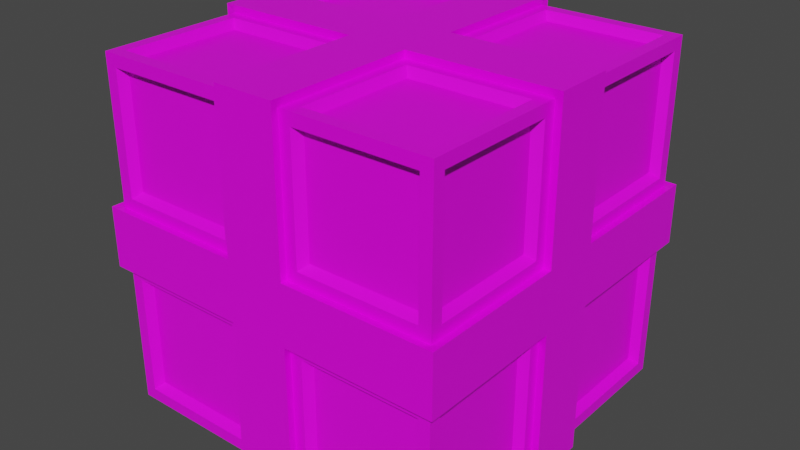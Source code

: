 # Source: gravity_cube.blend  (saved by Blender 2.82.7; exported with 4.5.12 LTS)
import bpy
from mathutils import Matrix  # noqa: F401  (used for matrix-valued properties, if any)

bpy.ops.wm.read_factory_settings(use_empty=True)
scene = bpy.context.scene
scene.name = 'Scene'

# ---- collections
col_collection = bpy.data.collections.new('Collection'); scene.collection.children.link(col_collection)

# ---- images (referenced by path relative to the original .blend; pixels are not part of the script)
import os
ASSET_DIR = os.environ.get("B2B_ASSET_DIR", "")  # directory of the original .blend (textures are referenced by path, not embedded)
HERE = os.path.dirname(os.path.abspath(__file__))  # packed textures are extracted next to this script under _unpacked/

def load_image(name, relpath, width, height, colorspace="sRGB"):
    """Load a texture the original file referenced (path relative to the .blend, or extracted next to this script)."""
    p = next((c for c in (os.path.join(HERE, relpath), os.path.join(ASSET_DIR, relpath)) if relpath and os.path.exists(c)), "")
    if p:
        img = bpy.data.images.load(p, check_existing=True)
        img.name = name
    else:  # same state as the original file: an image datablock whose file is absent (Cycles renders it pink)
        img = bpy.data.images.new(name, width, height)
        img.source = "FILE"
        img.filepath = "//" + (relpath or name)
    img.colorspace_settings.name = colorspace
    return img
img_palette_png = load_image('Palette.png', 'Palette.png', 1024, 1024, 'sRGB')

# ---- materials (node trees are filled in below, after node groups)
mat_material = bpy.data.materials.new('Material')
mat_material.alpha_threshold = 0.0
mat_material.use_transparent_shadow = False
mat_material.line_color = (0.0, 0.0, 0.0, 1.0)

# ---- material node trees
mat_material.use_nodes = True; mat_material.node_tree.nodes.clear()
_N = mat_material.node_tree.nodes; _L = mat_material.node_tree.links
n0 = _N.new('ShaderNodeOutputMaterial'); n0.name = 'Material Output'; n0.location = (300, 300)
n1 = _N.new('ShaderNodeBsdfPrincipled'); n1.name = 'Principled BSDF'; n1.location = (10, 300)
n1.distribution = 'GGX'
n1.subsurface_method = 'BURLEY'
n1.inputs[2].default_value = 0.4
n1.inputs[3].default_value = 1.45
n1.inputs[27].default_value = (0.0, 0.0, 0.0, 1.0)
n1.inputs[28].default_value = 1.0
n2 = _N.new('ShaderNodeTexImage'); n2.name = 'Image Texture'; n2.location = (-280, 280)
n2.image = img_palette_png
_L.new(n1.outputs[0], n0.inputs[0])
_L.new(n2.outputs[0], n1.inputs[0])
n0.is_active_output = True

# ---- world
world_world = bpy.data.worlds.new('World'); scene.world = world_world
world_world.use_nodes = True; world_world.node_tree.nodes.clear()
_N = world_world.node_tree.nodes; _L = world_world.node_tree.links
n0 = _N.new('ShaderNodeOutputWorld'); n0.name = 'World Output'; n0.location = (300, 300)
n1 = _N.new('ShaderNodeBackground'); n1.name = 'Background'; n1.location = (10, 300)
n1.inputs[0].default_value = (0.05088, 0.05088, 0.05088, 1.0)
_L.new(n1.outputs[0], n0.inputs[0])
n0.is_active_output = True
world_world.color = (0.05088, 0.05088, 0.05088)
world_world.use_sun_shadow = False
world_world.sun_shadow_jitter_overblur = 0.0

# ---- meshes
me_cube = bpy.data.meshes.new('Cube')
me_cube.from_pydata([(1.0, 1.0, 1.0), (1.0, 1.0, -1.0), (1.0, -1.0, 1.0), (1.0, -1.0, -1.0), (-1.0, 1.0, 1.0), (-1.0, 1.0, -1.0), (-1.0, -1.0, 1.0), (-1.0, -1.0, -1.0), (-1.0, 0.1667, -1.0), (-1.0, -0.1667, -1.0), (1.0, 0.1667, 1.0), (1.0, -0.1667, 1.0), (-1.0, -0.1667, 1.0), (-1.0, 0.1667, 1.0), (1.0, -0.1667, -1.0), (1.0, 0.1667, -1.0), (0.1667, 1.0, -1.0), (-0.1667, 1.0, -1.0), (0.1667, -1.0, 1.0), (-0.1667, -1.0, 1.0), (-0.1667, -1.0, -1.0), (0.1667, -1.0, -1.0), (-0.1667, 1.0, 1.0), (0.1667, 1.0, 1.0), (0.1667, 0.1667, -1.0), (-0.1667, 0.1667, -1.0), (0.1667, -0.1667, -1.0), (-0.1667, -0.1667, -1.0), (-0.1667, 0.1667, 1.0), (0.1667, 0.1667, 1.0), (-0.1667, -0.1667, 1.0), (0.1667, -0.1667, 1.0), (1.0, 1.0, 0.1667), (1.0, 1.0, -0.1667), (-1.0, -1.0, -0.1667), (-1.0, -1.0, 0.1667), (1.0, -1.0, 0.1667), (1.0, -1.0, -0.1667), (-1.0, 1.0, 0.1667), (-1.0, 1.0, -0.1667), (1.0, 0.1667, 0.1667), (1.0, 0.1667, -0.1667), (1.0, -0.1667, 0.1667), (1.0, -0.1667, -0.1667), (-1.0, -0.1667, 0.1667), (-1.0, -0.1667, -0.1667), (-1.0, 0.1667, 0.1667), (-1.0, 0.1667, -0.1667), (-0.1667, 1.0, 0.1667), (-0.1667, 1.0, -0.1667), (0.1667, 1.0, 0.1667), (0.1667, 1.0, -0.1667), (0.1667, -1.0, 0.1667), (0.1667, -1.0, -0.1667), (-0.1667, -1.0, 0.1667), (-0.1667, -1.0, -0.1667), (-1.045, 0.1742, -1.045), (-1.045, -0.1742, -1.045), (1.045, 0.1742, 1.045), (1.045, -0.1742, 1.045), (-1.045, -0.1742, 1.045), (-1.045, 0.1742, 1.045), (1.045, -0.1742, -1.045), (1.045, 0.1742, -1.045), (1.045, 0.1742, -0.1742), (1.045, -0.1742, -0.1742), (-0.1742, 0.1742, -1.045), (-0.1742, -0.1742, -1.045), (-1.045, -0.1742, -0.1742), (-1.045, 0.1742, -0.1742), (0.1742, 0.1742, 1.045), (0.1742, -0.1742, 1.045), (0.1742, 1.045, -1.045), (-0.1742, 1.045, -1.045), (0.1742, -1.045, 1.045), (-0.1742, -1.045, 1.045), (-0.1742, -1.045, -1.045), (0.1742, -1.045, -1.045), (-0.1742, 1.045, 1.045), (0.1742, 1.045, 1.045), (0.1742, 0.1742, -1.045), (0.1742, -0.1742, -1.045), (-0.1742, 0.1742, 1.045), (-0.1742, -0.1742, 1.045), (-0.1742, 1.045, -0.1742), (0.1742, 1.045, -0.1742), (0.1742, -1.045, -0.1742), (-0.1742, -1.045, -0.1742), (1.045, 1.045, 0.1742), (1.045, 1.045, -0.1742), (-1.045, -1.045, -0.1742), (-1.045, -1.045, 0.1742), (1.045, -1.045, 0.1742), (1.045, -1.045, -0.1742), (-1.045, 1.045, 0.1742), (-1.045, 1.045, -0.1742), (1.045, 0.1742, 0.1742), (1.045, -0.1742, 0.1742), (-1.045, -0.1742, 0.1742), (-1.045, 0.1742, 0.1742), (-0.1742, 1.045, 0.1742), (0.1742, 1.045, 0.1742), (0.1742, -1.045, 0.1742), (-0.1742, -1.045, 0.1742), (-0.235, -0.235, 1.0), (-0.9317, -0.235, 1.0), (-0.9317, -0.9317, 1.0), (-0.235, -0.9317, 1.0), (-0.235, -1.0, 0.235), (-0.235, -1.0, 0.9317), (-0.9317, -1.0, 0.9317), (-0.9317, -1.0, 0.235), (-1.0, 0.235, 0.235), (-1.0, 0.235, 0.9317), (-1.0, 0.9317, 0.9317), (-1.0, 0.9317, 0.235), (0.235, -0.235, -1.0), (0.9317, -0.235, -1.0), (0.9317, -0.9317, -1.0), (0.235, -0.9317, -1.0), (1.0, -0.235, 0.235), (1.0, -0.235, 0.9317), (1.0, -0.9317, 0.9317), (1.0, -0.9317, 0.235), (0.235, 1.0, 0.235), (0.235, 1.0, 0.9317), (0.9317, 1.0, 0.9317), (0.9317, 1.0, 0.235), (1.0, 0.9317, 0.235), (1.0, 0.9317, 0.9317), (1.0, 0.235, 0.9317), (1.0, 0.235, 0.235), (0.235, 0.9317, -1.0), (0.9317, 0.9317, -1.0), (0.9317, 0.235, -1.0), (0.235, 0.235, -1.0), (-1.0, -0.9317, 0.235), (-1.0, -0.9317, 0.9317), (-1.0, -0.235, 0.9317), (-1.0, -0.235, 0.235), (-0.235, 0.9317, 1.0), (-0.9317, 0.9317, 1.0), (-0.9317, 0.235, 1.0), (-0.235, 0.235, 1.0), (0.9317, 0.9317, 1.0), (0.235, 0.9317, 1.0), (0.235, 0.235, 1.0), (0.9317, 0.235, 1.0), (-0.9317, 0.9317, -1.0), (-0.235, 0.9317, -1.0), (-0.235, 0.235, -1.0), (-0.9317, 0.235, -1.0), (-0.9317, 1.0, 0.235), (-0.9317, 1.0, 0.9317), (-0.235, 1.0, 0.9317), (-0.235, 1.0, 0.235), (-0.9317, -0.235, -1.0), (-0.235, -0.235, -1.0), (-0.235, -0.9317, -1.0), (-0.9317, -0.9317, -1.0), (0.9317, -1.0, 0.235), (0.9317, -1.0, 0.9317), (0.235, -1.0, 0.9317), (0.235, -1.0, 0.235), (0.9317, -0.235, 1.0), (0.235, -0.235, 1.0), (0.235, -0.9317, 1.0), (0.9317, -0.9317, 1.0), (0.9317, -1.0, -0.9317), (0.9317, -1.0, -0.235), (0.235, -1.0, -0.235), (0.235, -1.0, -0.9317), (-0.9317, 1.0, -0.9317), (-0.9317, 1.0, -0.235), (-0.235, 1.0, -0.235), (-0.235, 1.0, -0.9317), (-1.0, -0.9317, -0.9317), (-1.0, -0.9317, -0.235), (-1.0, -0.235, -0.235), (-1.0, -0.235, -0.9317), (1.0, 0.9317, -0.9317), (1.0, 0.9317, -0.235), (1.0, 0.235, -0.235), (1.0, 0.235, -0.9317), (0.235, 1.0, -0.9317), (0.235, 1.0, -0.235), (0.9317, 1.0, -0.235), (0.9317, 1.0, -0.9317), (1.0, -0.235, -0.9317), (1.0, -0.235, -0.235), (1.0, -0.9317, -0.235), (1.0, -0.9317, -0.9317), (-1.0, 0.235, -0.9317), (-1.0, 0.235, -0.235), (-1.0, 0.9317, -0.235), (-1.0, 0.9317, -0.9317), (-0.235, -1.0, -0.9317), (-0.235, -1.0, -0.235), (-0.9317, -1.0, -0.235), (-0.9317, -1.0, -0.9317), (0.2667, 0.95, 0.9), (0.2667, 0.95, 0.2667), (0.9, 0.95, 0.2667), (0.9, 0.95, 0.9), (-0.9, 0.95, 0.9), (-0.9, 0.95, 0.2667), (-0.2667, 0.95, 0.2667), (-0.2667, 0.95, 0.9), (-0.9, 0.95, -0.2667), (-0.9, 0.95, -0.9), (-0.2667, 0.95, -0.9), (-0.2667, 0.95, -0.2667), (0.2667, 0.95, -0.2667), (0.2667, 0.95, -0.9), (0.9, 0.95, -0.9), (0.9, 0.95, -0.2667), (-0.95, 0.2667, 0.9), (-0.95, 0.2667, 0.2667), (-0.95, 0.9, 0.2667), (-0.95, 0.9, 0.9), (-0.95, -0.9, 0.2667), (-0.95, -0.9, 0.9), (-0.95, -0.2667, 0.2667), (-0.95, -0.2667, 0.9), (-0.95, -0.9, -0.9), (-0.95, -0.9, -0.2667), (-0.95, -0.2667, -0.9), (-0.95, -0.2667, -0.2667), (-0.95, 0.2667, -0.2667), (-0.95, 0.2667, -0.9), (-0.95, 0.9, -0.9), (-0.95, 0.9, -0.2667), (0.9, -0.2667, -0.95), (0.2667, -0.2667, -0.95), (0.2667, -0.9, -0.95), (0.9, -0.9, -0.95), (0.9, 0.9, -0.95), (0.2667, 0.9, -0.95), (0.2667, 0.2667, -0.95), (0.9, 0.2667, -0.95), (-0.2667, 0.9, -0.95), (-0.9, 0.9, -0.95), (-0.9, 0.2667, -0.95), (-0.2667, 0.2667, -0.95), (-0.2667, -0.2667, -0.95), (-0.9, -0.2667, -0.95), (-0.9, -0.9, -0.95), (-0.2667, -0.9, -0.95), (-0.2667, -0.95, 0.9), (-0.2667, -0.95, 0.2667), (-0.9, -0.95, 0.2667), (-0.9, -0.95, 0.9), (0.9, -0.95, 0.9), (0.9, -0.95, 0.2667), (0.2667, -0.95, 0.2667), (0.2667, -0.95, 0.9), (0.9, -0.95, -0.2667), (0.9, -0.95, -0.9), (0.2667, -0.95, -0.9), (0.2667, -0.95, -0.2667), (-0.2667, -0.95, -0.2667), (-0.2667, -0.95, -0.9), (-0.9, -0.95, -0.9), (-0.9, -0.95, -0.2667), (-0.9, -0.2667, 0.95), (-0.2667, -0.2667, 0.95), (-0.2667, -0.9, 0.95), (-0.9, -0.9, 0.95), (-0.9, 0.9, 0.95), (-0.2667, 0.9, 0.95), (-0.2667, 0.2667, 0.95), (-0.9, 0.2667, 0.95), (0.2667, 0.9, 0.95), (0.9, 0.9, 0.95), (0.9, 0.2667, 0.95), (0.2667, 0.2667, 0.95), (0.2667, -0.2667, 0.95), (0.9, -0.2667, 0.95), (0.9, -0.9, 0.95), (0.2667, -0.9, 0.95), (0.95, -0.2667, 0.9), (0.95, -0.2667, 0.2667), (0.95, -0.9, 0.2667), (0.95, -0.9, 0.9), (0.95, 0.9, 0.9), (0.95, 0.9, 0.2667), (0.95, 0.2667, 0.2667), (0.95, 0.2667, 0.9), (0.95, 0.9, -0.2667), (0.95, 0.9, -0.9), (0.95, 0.2667, -0.9), (0.95, 0.2667, -0.2667), (0.95, -0.2667, -0.2667), (0.95, -0.2667, -0.9), (0.95, -0.9, -0.9), (0.95, -0.9, -0.2667)], [], [(147, 144, 273, 274), (108, 109, 248, 249), (192, 193, 228, 229), (148, 149, 240, 241), (129, 130, 287, 284), (174, 175, 210, 211), (122, 123, 282, 283), (50, 32, 88, 101), (133, 134, 239, 236), (13, 46, 99, 61), (139, 136, 220, 222), (22, 28, 82, 78), (143, 140, 269, 270), (15, 41, 64, 63), (36, 52, 102, 92), (33, 51, 85, 89), (144, 145, 272, 273), (29, 23, 79, 70), (53, 37, 93, 86), (30, 19, 75, 83), (135, 132, 237, 238), (32, 40, 96, 88), (187, 184, 213, 214), (44, 12, 60, 98), (118, 119, 234, 235), (18, 31, 71, 74), (199, 196, 261, 262), (41, 33, 89, 64), (140, 141, 268, 269), (55, 20, 76, 87), (11, 42, 97, 59), (21, 53, 86, 77), (196, 197, 260, 261), (12, 30, 83, 60), (19, 54, 103, 75), (26, 21, 77, 81), (125, 126, 203, 200), (35, 44, 98, 91), (40, 10, 58, 96), (20, 27, 67, 76), (177, 178, 227, 225), (31, 11, 59, 71), (45, 34, 90, 68), (28, 13, 61, 82), (188, 189, 292, 293), (54, 35, 91, 103), (173, 174, 211, 208), (52, 18, 74, 102), (183, 180, 289, 290), (51, 16, 72, 85), (136, 137, 221, 220), (10, 29, 70, 58), (170, 171, 258, 259), (34, 55, 87, 90), (96, 58, 59, 97), (80, 63, 62, 81), (98, 60, 61, 99), (82, 61, 60, 83), (58, 70, 71, 59), (70, 82, 83, 71), (79, 78, 82, 70), (56, 66, 67, 57), (66, 80, 81, 67), (73, 72, 80, 66), (100, 78, 79, 101), (67, 81, 77, 76), (102, 74, 75, 103), (71, 83, 75, 74), (77, 86, 87, 76), (86, 102, 103, 87), (93, 92, 102, 86), (73, 84, 85, 72), (84, 100, 101, 85), (95, 94, 100, 84), (57, 68, 69, 56), (68, 98, 99, 69), (90, 91, 98, 68), (63, 64, 65, 62), (64, 96, 97, 65), (89, 88, 96, 64), (85, 101, 88, 89), (65, 97, 92, 93), (69, 99, 94, 95), (87, 103, 91, 90), (43, 14, 62, 65), (37, 43, 65, 93), (8, 25, 66, 56), (48, 22, 78, 100), (42, 36, 92, 97), (24, 15, 63, 80), (49, 39, 95, 84), (27, 9, 57, 67), (25, 17, 73, 66), (39, 47, 69, 95), (38, 48, 100, 94), (9, 45, 68, 57), (16, 24, 80, 72), (23, 50, 101, 79), (46, 38, 94, 99), (14, 26, 81, 62), (47, 8, 56, 69), (17, 49, 84, 73), (30, 12, 105, 104), (12, 6, 106, 105), (6, 19, 107, 106), (19, 30, 104, 107), (54, 19, 109, 108), (19, 6, 110, 109), (6, 35, 111, 110), (35, 54, 108, 111), (46, 13, 113, 112), (13, 4, 114, 113), (4, 38, 115, 114), (38, 46, 112, 115), (26, 14, 117, 116), (14, 3, 118, 117), (3, 21, 119, 118), (21, 26, 116, 119), (42, 11, 121, 120), (11, 2, 122, 121), (2, 36, 123, 122), (36, 42, 120, 123), (50, 23, 125, 124), (23, 0, 126, 125), (0, 32, 127, 126), (32, 50, 124, 127), (32, 0, 129, 128), (0, 10, 130, 129), (10, 40, 131, 130), (40, 32, 128, 131), (16, 1, 133, 132), (1, 15, 134, 133), (15, 24, 135, 134), (24, 16, 132, 135), (35, 6, 137, 136), (6, 12, 138, 137), (12, 44, 139, 138), (44, 35, 136, 139), (22, 4, 141, 140), (4, 13, 142, 141), (13, 28, 143, 142), (28, 22, 140, 143), (0, 23, 145, 144), (23, 29, 146, 145), (29, 10, 147, 146), (10, 0, 144, 147), (5, 17, 149, 148), (17, 25, 150, 149), (25, 8, 151, 150), (8, 5, 148, 151), (38, 4, 153, 152), (4, 22, 154, 153), (22, 48, 155, 154), (48, 38, 152, 155), (9, 27, 157, 156), (27, 20, 158, 157), (20, 7, 159, 158), (7, 9, 156, 159), (36, 2, 161, 160), (2, 18, 162, 161), (18, 52, 163, 162), (52, 36, 160, 163), (11, 31, 165, 164), (31, 18, 166, 165), (18, 2, 167, 166), (2, 11, 164, 167), (3, 37, 169, 168), (37, 53, 170, 169), (53, 21, 171, 170), (21, 3, 168, 171), (5, 39, 173, 172), (39, 49, 174, 173), (49, 17, 175, 174), (17, 5, 172, 175), (7, 34, 177, 176), (34, 45, 178, 177), (45, 9, 179, 178), (9, 7, 176, 179), (1, 33, 181, 180), (33, 41, 182, 181), (41, 15, 183, 182), (15, 1, 180, 183), (16, 51, 185, 184), (51, 33, 186, 185), (33, 1, 187, 186), (1, 16, 184, 187), (14, 43, 189, 188), (43, 37, 190, 189), (37, 3, 191, 190), (3, 14, 188, 191), (8, 47, 193, 192), (47, 39, 194, 193), (39, 5, 195, 194), (5, 8, 192, 195), (20, 55, 197, 196), (55, 34, 198, 197), (34, 7, 199, 198), (7, 20, 196, 199), (126, 127, 202, 203), (185, 186, 215, 212), (152, 153, 204, 205), (186, 187, 214, 215), (155, 152, 205, 206), (153, 154, 207, 204), (154, 155, 206, 207), (172, 173, 208, 209), (124, 125, 200, 201), (175, 172, 209, 210), (127, 124, 201, 202), (184, 185, 212, 213), (178, 179, 226, 227), (195, 192, 229, 230), (137, 138, 223, 221), (193, 194, 231, 228), (138, 139, 222, 223), (112, 113, 216, 217), (194, 195, 230, 231), (115, 112, 217, 218), (113, 114, 219, 216), (176, 177, 225, 224), (114, 115, 218, 219), (179, 176, 224, 226), (134, 135, 238, 239), (151, 148, 241, 242), (156, 157, 244, 245), (149, 150, 243, 240), (159, 156, 245, 246), (116, 117, 232, 233), (150, 151, 242, 243), (157, 158, 247, 244), (119, 116, 233, 234), (158, 159, 246, 247), (117, 118, 235, 232), (132, 133, 236, 237), (197, 198, 263, 260), (160, 161, 252, 253), (111, 108, 249, 250), (198, 199, 262, 263), (163, 160, 253, 254), (168, 169, 256, 257), (109, 110, 251, 248), (161, 162, 255, 252), (171, 168, 257, 258), (110, 111, 250, 251), (162, 163, 254, 255), (169, 170, 259, 256), (104, 105, 264, 265), (141, 142, 271, 268), (145, 146, 275, 272), (107, 104, 265, 266), (142, 143, 270, 271), (146, 147, 274, 275), (164, 165, 276, 277), (105, 106, 267, 264), (167, 164, 277, 278), (106, 107, 266, 267), (165, 166, 279, 276), (166, 167, 278, 279), (181, 182, 291, 288), (191, 188, 293, 294), (130, 131, 286, 287), (182, 183, 290, 291), (189, 190, 295, 292), (190, 191, 294, 295), (120, 121, 280, 281), (123, 120, 281, 282), (128, 129, 284, 285), (180, 181, 288, 289), (121, 122, 283, 280), (131, 128, 285, 286)])
_uv = me_cube.uv_layers.new(name='UVMap')
_uv.uv.foreach_set('vector', [0.873, 0.9453, 0.873, 0.9453, 0.873, 0.9453, 0.873, 0.9453, 0.873, 0.9453, 0.873, 0.9453, 0.873, 0.9453, 0.873, 0.9453, 0.873, 0.9453, 0.873, 0.9453, 0.873, 0.9453, 0.873, 0.9453, 0.873, 0.9453, 0.873, 0.9453, 0.873, 0.9453, 0.873, 0.9453, 0.873, 0.9453, 0.873, 0.9453, 0.873, 0.9453, 0.873, 0.9453, 0.873, 0.9453, 0.873, 0.9453, 0.873, 0.9453, 0.873, 0.9453, 0.873, 0.9453, 0.873, 0.9453, 0.873, 0.9453, 0.873, 0.9453, 0.6211, 0.9453, 0.6211, 0.9453, 0.6211, 0.9453, 0.6211, 0.9453, 0.873, 0.9453, 0.873, 0.9453, 0.873, 0.9453, 0.873, 0.9453, 0.6211, 0.9453, 0.6211, 0.9453, 0.6211, 0.9453, 0.6211, 0.9453, 0.873, 0.9453, 0.873, 0.9453, 0.873, 0.9453, 0.873, 0.9453, 0.6211, 0.9453, 0.6211, 0.9453, 0.6211, 0.9453, 0.6211, 0.9453, 0.873, 0.9453, 0.873, 0.9453, 0.873, 0.9453, 0.873, 0.9453, 0.6211, 0.9453, 0.6211, 0.9453, 0.6211, 0.9453, 0.6211, 0.9453, 0.6211, 0.9453, 0.6211, 0.9453, 0.6211, 0.9453, 0.6211, 0.9453, 0.6211, 0.9453, 0.6211, 0.9453, 0.6211, 0.9453, 0.6211, 0.9453, 0.873, 0.9453, 0.873, 0.9453, 0.873, 0.9453, 0.873, 0.9453, 0.6211, 0.9453, 0.6211, 0.9453, 0.6211, 0.9453, 0.6211, 0.9453, 0.6211, 0.9453, 0.6211, 0.9453, 0.6211, 0.9453, 0.6211, 0.9453, 0.6211, 0.9453, 0.6211, 0.9453, 0.6211, 0.9453, 0.6211, 0.9453, 0.873, 0.9453, 0.873, 0.9453, 0.873, 0.9453, 0.873, 0.9453, 0.6211, 0.9453, 0.6211, 0.9453, 0.6211, 0.9453, 0.6211, 0.9453, 0.873, 0.9453, 0.873, 0.9453, 0.873, 0.9453, 0.873, 0.9453, 0.6211, 0.9453, 0.6211, 0.9453, 0.6211, 0.9453, 0.6211, 0.9453, 0.873, 0.9453, 0.873, 0.9453, 0.873, 0.9453, 0.873, 0.9453, 0.6211, 0.9453, 0.6211, 0.9453, 0.6211, 0.9453, 0.6211, 0.9453, 0.873, 0.9453, 0.873, 0.9453, 0.873, 0.9453, 0.873, 0.9453, 0.6211, 0.9453, 0.6211, 0.9453, 0.6211, 0.9453, 0.6211, 0.9453, 0.873, 0.9453, 0.873, 0.9453, 0.873, 0.9453, 0.873, 0.9453, 0.6211, 0.9453, 0.6211, 0.9453, 0.6211, 0.9453, 0.6211, 0.9453, 0.6211, 0.9453, 0.6211, 0.9453, 0.6211, 0.9453, 0.6211, 0.9453, 0.6211, 0.9453, 0.6211, 0.9453, 0.6211, 0.9453, 0.6211, 0.9453, 0.873, 0.9453, 0.873, 0.9453, 0.873, 0.9453, 0.873, 0.9453, 0.6211, 0.9453, 0.6211, 0.9453, 0.6211, 0.9453, 0.6211, 0.9453, 0.6211, 0.9453, 0.6211, 0.9453, 0.6211, 0.9453, 0.6211, 0.9453, 0.6211, 0.9453, 0.6211, 0.9453, 0.6211, 0.9453, 0.6211, 0.9453, 0.873, 0.9453, 0.873, 0.9453, 0.873, 0.9453, 0.873, 0.9453, 0.6211, 0.9453, 0.6211, 0.9453, 0.6211, 0.9453, 0.6211, 0.9453, 0.6211, 0.9453, 0.6211, 0.9453, 0.6211, 0.9453, 0.6211, 0.9453, 0.6211, 0.9453, 0.6211, 0.9453, 0.6211, 0.9453, 0.6211, 0.9453, 0.873, 0.9453, 0.873, 0.9453, 0.873, 0.9453, 0.873, 0.9453, 0.6211, 0.9453, 0.6211, 0.9453, 0.6211, 0.9453, 0.6211, 0.9453, 0.6211, 0.9453, 0.6211, 0.9453, 0.6211, 0.9453, 0.6211, 0.9453, 0.6211, 0.9453, 0.6211, 0.9453, 0.6211, 0.9453, 0.6211, 0.9453, 0.873, 0.9453, 0.873, 0.9453, 0.873, 0.9453, 0.873, 0.9453, 0.6211, 0.9453, 0.6211, 0.9453, 0.6211, 0.9453, 0.6211, 0.9453, 0.873, 0.9453, 0.873, 0.9453, 0.873, 0.9453, 0.873, 0.9453, 0.6211, 0.9453, 0.6211, 0.9453, 0.6211, 0.9453, 0.6211, 0.9453, 0.873, 0.9453, 0.873, 0.9453, 0.873, 0.9453, 0.873, 0.9453, 0.6211, 0.9453, 0.6211, 0.9453, 0.6211, 0.9453, 0.6211, 0.9453, 0.873, 0.9453, 0.873, 0.9453, 0.873, 0.9453, 0.873, 0.9453, 0.6211, 0.9453, 0.6211, 0.9453, 0.6211, 0.9453, 0.6211, 0.9453, 0.873, 0.9453, 0.873, 0.9453, 0.873, 0.9453, 0.873, 0.9453, 0.6211, 0.9453, 0.6211, 0.9453, 0.6211, 0.9453, 0.6211, 0.9453, 0.6211, 0.9453, 0.6211, 0.9453, 0.6211, 0.9453, 0.6211, 0.9453, 0.6211, 0.9453, 0.6211, 0.9453, 0.6211, 0.9453, 0.6211, 0.9453, 0.6211, 0.9453, 0.6211, 0.9453, 0.6211, 0.9453, 0.6211, 0.9453, 0.6211, 0.9453, 0.6211, 0.9453, 0.6211, 0.9453, 0.6211, 0.9453, 0.6211, 0.9453, 0.6211, 0.9453, 0.6211, 0.9453, 0.6211, 0.9453, 0.6211, 0.9453, 0.6211, 0.9453, 0.6211, 0.9453, 0.6211, 0.9453, 0.6211, 0.9453, 0.6211, 0.9453, 0.6211, 0.9453, 0.6211, 0.9453, 0.6211, 0.9453, 0.6211, 0.9453, 0.6211, 0.9453, 0.6211, 0.9453, 0.6211, 0.9453, 0.6211, 0.9453, 0.6211, 0.9453, 0.6211, 0.9453, 0.6211, 0.9453, 0.6211, 0.9453, 0.6211, 0.9453, 0.6211, 0.9453, 0.6211, 0.9453, 0.6211, 0.9453, 0.6211, 0.9453, 0.6211, 0.9453, 0.6211, 0.9453, 0.6211, 0.9453, 0.6211, 0.9453, 0.6211, 0.9453, 0.6211, 0.9453, 0.6211, 0.9453, 0.6211, 0.9453, 0.6211, 0.9453, 0.6211, 0.9453, 0.6211, 0.9453, 0.6211, 0.9453, 0.6211, 0.9453, 0.6211, 0.9453, 0.6211, 0.9453, 0.6211, 0.9453, 0.6211, 0.9453, 0.6211, 0.9453, 0.6211, 0.9453, 0.6211, 0.9453, 0.6211, 0.9453, 0.6211, 0.9453, 0.6211, 0.9453, 0.6211, 0.9453, 0.6211, 0.9453, 0.6211, 0.9453, 0.6211, 0.9453, 0.6211, 0.9453, 0.6211, 0.9453, 0.6211, 0.9453, 0.6211, 0.9453, 0.6211, 0.9453, 0.6211, 0.9453, 0.6211, 0.9453, 0.6211, 0.9453, 0.6211, 0.9453, 0.6211, 0.9453, 0.6211, 0.9453, 0.6211, 0.9453, 0.6211, 0.9453, 0.6211, 0.9453, 0.6211, 0.9453, 0.6211, 0.9453, 0.6211, 0.9453, 0.6211, 0.9453, 0.6211, 0.9453, 0.6211, 0.9453, 0.6211, 0.9453, 0.6211, 0.9453, 0.6211, 0.9453, 0.6211, 0.9453, 0.6211, 0.9453, 0.6211, 0.9453, 0.6211, 0.9453, 0.6211, 0.9453, 0.6211, 0.9453, 0.6211, 0.9453, 0.6211, 0.9453, 0.6211, 0.9453, 0.6211, 0.9453, 0.6211, 0.9453, 0.6211, 0.9453, 0.6211, 0.9453, 0.6211, 0.9453, 0.6211, 0.9453, 0.6211, 0.9453, 0.6211, 0.9453, 0.6211, 0.9453, 0.6211, 0.9453, 0.6211, 0.9453, 0.6211, 0.9453, 0.6211, 0.9453, 0.6211, 0.9453, 0.6211, 0.9453, 0.6211, 0.9453, 0.6211, 0.9453, 0.6211, 0.9453, 0.6211, 0.9453, 0.6211, 0.9453, 0.6211, 0.9453, 0.6211, 0.9453, 0.6211, 0.9453, 0.6211, 0.9453, 0.6211, 0.9453, 0.6211, 0.9453, 0.6211, 0.9453, 0.6211, 0.9453, 0.6211, 0.9453, 0.6211, 0.9453, 0.6211, 0.9453, 0.6211, 0.9453, 0.6211, 0.9453, 0.6211, 0.9453, 0.6211, 0.9453, 0.6211, 0.9453, 0.6211, 0.9453, 0.6211, 0.9453, 0.6211, 0.9453, 0.6211, 0.9453, 0.6211, 0.9453, 0.6211, 0.9453, 0.6211, 0.9453, 0.6211, 0.9453, 0.6211, 0.9453, 0.6211, 0.9453, 0.6211, 0.9453, 0.6211, 0.9453, 0.6211, 0.9453, 0.6211, 0.9453, 0.6211, 0.9453, 0.6211, 0.9453, 0.6211, 0.9453, 0.6211, 0.9453, 0.6211, 0.9453, 0.6211, 0.9453, 0.6211, 0.9453, 0.6211, 0.9453, 0.6211, 0.9453, 0.6211, 0.9453, 0.6211, 0.9453, 0.6211, 0.9453, 0.6211, 0.9453, 0.6211, 0.9453, 0.6211, 0.9453, 0.6211, 0.9453, 0.6211, 0.9453, 0.6211, 0.9453, 0.6211, 0.9453, 0.6211, 0.9453, 0.6211, 0.9453, 0.6211, 0.9453, 0.6211, 0.9453, 0.6211, 0.9453, 0.6211, 0.9453, 0.6211, 0.9453, 0.6211, 0.9453, 0.6211, 0.9453, 0.6211, 0.9453, 0.6211, 0.9453, 0.6211, 0.9453, 0.6211, 0.9453, 0.6211, 0.9453, 0.6211, 0.9453, 0.6211, 0.9453, 0.6211, 0.9453, 0.6211, 0.9453, 0.6211, 0.9453, 0.6211, 0.9453, 0.6211, 0.9453, 0.873, 0.9453, 0.873, 0.9453, 0.873, 0.9453, 0.873, 0.9453, 0.873, 0.9453, 0.873, 0.9453, 0.873, 0.9453, 0.873, 0.9453, 0.873, 0.9453, 0.873, 0.9453, 0.873, 0.9453, 0.873, 0.9453, 0.873, 0.9453, 0.873, 0.9453, 0.873, 0.9453, 0.873, 0.9453, 0.873, 0.9453, 0.873, 0.9453, 0.873, 0.9453, 0.873, 0.9453, 0.873, 0.9453, 0.873, 0.9453, 0.873, 0.9453, 0.873, 0.9453, 0.873, 0.9453, 0.873, 0.9453, 0.873, 0.9453, 0.873, 0.9453, 0.873, 0.9453, 0.873, 0.9453, 0.873, 0.9453, 0.873, 0.9453, 0.873, 0.9453, 0.873, 0.9453, 0.873, 0.9453, 0.873, 0.9453, 0.873, 0.9453, 0.873, 0.9453, 0.873, 0.9453, 0.873, 0.9453, 0.873, 0.9453, 0.873, 0.9453, 0.873, 0.9453, 0.873, 0.9453, 0.873, 0.9453, 0.873, 0.9453, 0.873, 0.9453, 0.873, 0.9453, 0.873, 0.9453, 0.873, 0.9453, 0.873, 0.9453, 0.873, 0.9453, 0.873, 0.9453, 0.873, 0.9453, 0.873, 0.9453, 0.873, 0.9453, 0.873, 0.9453, 0.873, 0.9453, 0.873, 0.9453, 0.873, 0.9453, 0.873, 0.9453, 0.873, 0.9453, 0.873, 0.9453, 0.873, 0.9453, 0.873, 0.9453, 0.873, 0.9453, 0.873, 0.9453, 0.873, 0.9453, 0.873, 0.9453, 0.873, 0.9453, 0.873, 0.9453, 0.873, 0.9453, 0.873, 0.9453, 0.873, 0.9453, 0.873, 0.9453, 0.873, 0.9453, 0.873, 0.9453, 0.873, 0.9453, 0.873, 0.9453, 0.873, 0.9453, 0.873, 0.9453, 0.873, 0.9453, 0.873, 0.9453, 0.873, 0.9453, 0.873, 0.9453, 0.873, 0.9453, 0.873, 0.9453, 0.873, 0.9453, 0.873, 0.9453, 0.873, 0.9453, 0.873, 0.9453, 0.873, 0.9453, 0.873, 0.9453, 0.873, 0.9453, 0.873, 0.9453, 0.873, 0.9453, 0.873, 0.9453, 0.873, 0.9453, 0.873, 0.9453, 0.873, 0.9453, 0.873, 0.9453, 0.873, 0.9453, 0.873, 0.9453, 0.873, 0.9453, 0.873, 0.9453, 0.873, 0.9453, 0.873, 0.9453, 0.873, 0.9453, 0.873, 0.9453, 0.873, 0.9453, 0.873, 0.9453, 0.873, 0.9453, 0.873, 0.9453, 0.873, 0.9453, 0.873, 0.9453, 0.873, 0.9453, 0.873, 0.9453, 0.873, 0.9453, 0.873, 0.9453, 0.873, 0.9453, 0.873, 0.9453, 0.873, 0.9453, 0.873, 0.9453, 0.873, 0.9453, 0.873, 0.9453, 0.873, 0.9453, 0.873, 0.9453, 0.873, 0.9453, 0.873, 0.9453, 0.873, 0.9453, 0.873, 0.9453, 0.873, 0.9453, 0.873, 0.9453, 0.873, 0.9453, 0.873, 0.9453, 0.873, 0.9453, 0.873, 0.9453, 0.873, 0.9453, 0.873, 0.9453, 0.873, 0.9453, 0.873, 0.9453, 0.873, 0.9453, 0.873, 0.9453, 0.873, 0.9453, 0.873, 0.9453, 0.873, 0.9453, 0.873, 0.9453, 0.873, 0.9453, 0.873, 0.9453, 0.873, 0.9453, 0.873, 0.9453, 0.873, 0.9453, 0.873, 0.9453, 0.873, 0.9453, 0.873, 0.9453, 0.873, 0.9453, 0.873, 0.9453, 0.873, 0.9453, 0.873, 0.9453, 0.873, 0.9453, 0.873, 0.9453, 0.873, 0.9453, 0.873, 0.9453, 0.873, 0.9453, 0.873, 0.9453, 0.873, 0.9453, 0.873, 0.9453, 0.873, 0.9453, 0.873, 0.9453, 0.873, 0.9453, 0.873, 0.9453, 0.873, 0.9453, 0.873, 0.9453, 0.873, 0.9453, 0.873, 0.9453, 0.873, 0.9453, 0.873, 0.9453, 0.873, 0.9453, 0.873, 0.9453, 0.873, 0.9453, 0.873, 0.9453, 0.873, 0.9453, 0.873, 0.9453, 0.873, 0.9453, 0.873, 0.9453, 0.873, 0.9453, 0.873, 0.9453, 0.873, 0.9453, 0.873, 0.9453, 0.873, 0.9453, 0.873, 0.9453, 0.873, 0.9453, 0.873, 0.9453, 0.873, 0.9453, 0.873, 0.9453, 0.873, 0.9453, 0.873, 0.9453, 0.873, 0.9453, 0.873, 0.9453, 0.873, 0.9453, 0.873, 0.9453, 0.873, 0.9453, 0.873, 0.9453, 0.873, 0.9453, 0.873, 0.9453, 0.873, 0.9453, 0.873, 0.9453, 0.873, 0.9453, 0.873, 0.9453, 0.873, 0.9453, 0.873, 0.9453, 0.873, 0.9453, 0.873, 0.9453, 0.873, 0.9453, 0.873, 0.9453, 0.873, 0.9453, 0.873, 0.9453, 0.873, 0.9453, 0.873, 0.9453, 0.873, 0.9453, 0.873, 0.9453, 0.873, 0.9453, 0.873, 0.9453, 0.873, 0.9453, 0.873, 0.9453, 0.873, 0.9453, 0.873, 0.9453, 0.873, 0.9453, 0.873, 0.9453, 0.873, 0.9453, 0.873, 0.9453, 0.873, 0.9453, 0.873, 0.9453, 0.873, 0.9453, 0.873, 0.9453, 0.873, 0.9453, 0.873, 0.9453, 0.873, 0.9453, 0.873, 0.9453, 0.873, 0.9453, 0.873, 0.9453, 0.873, 0.9453, 0.873, 0.9453, 0.873, 0.9453, 0.873, 0.9453, 0.873, 0.9453, 0.873, 0.9453, 0.873, 0.9453, 0.873, 0.9453, 0.873, 0.9453, 0.873, 0.9453, 0.873, 0.9453, 0.873, 0.9453, 0.873, 0.9453, 0.873, 0.9453, 0.873, 0.9453, 0.873, 0.9453, 0.873, 0.9453, 0.873, 0.9453, 0.873, 0.9453, 0.873, 0.9453, 0.873, 0.9453, 0.873, 0.9453, 0.873, 0.9453, 0.873, 0.9453, 0.873, 0.9453, 0.873, 0.9453, 0.873, 0.9453, 0.873, 0.9453, 0.873, 0.9453, 0.873, 0.9453, 0.873, 0.9453, 0.873, 0.9453, 0.873, 0.9453, 0.873, 0.9453, 0.873, 0.9453, 0.873, 0.9453, 0.873, 0.9453, 0.873, 0.9453, 0.873, 0.9453, 0.873, 0.9453, 0.873, 0.9453, 0.873, 0.9453, 0.873, 0.9453, 0.873, 0.9453, 0.873, 0.9453, 0.873, 0.9453, 0.873, 0.9453, 0.873, 0.9453, 0.873, 0.9453, 0.873, 0.9453, 0.873, 0.9453, 0.873, 0.9453, 0.873, 0.9453, 0.873, 0.9453, 0.873, 0.9453, 0.873, 0.9453, 0.873, 0.9453, 0.873, 0.9453, 0.873, 0.9453, 0.873, 0.9453, 0.873, 0.9453, 0.873, 0.9453, 0.873, 0.9453, 0.873, 0.9453, 0.873, 0.9453, 0.873, 0.9453, 0.873, 0.9453, 0.873, 0.9453, 0.873, 0.9453, 0.873, 0.9453, 0.873, 0.9453, 0.873, 0.9453, 0.873, 0.9453, 0.873, 0.9453, 0.873, 0.9453, 0.873, 0.9453, 0.873, 0.9453, 0.873, 0.9453, 0.873, 0.9453, 0.873, 0.9453, 0.873, 0.9453, 0.873, 0.9453, 0.873, 0.9453, 0.873, 0.9453, 0.873, 0.9453, 0.873, 0.9453, 0.873, 0.9453, 0.873, 0.9453, 0.873, 0.9453, 0.873, 0.9453, 0.873, 0.9453, 0.873, 0.9453, 0.873, 0.9453, 0.873, 0.9453, 0.873, 0.9453, 0.873, 0.9453, 0.873, 0.9453, 0.873, 0.9453, 0.873, 0.9453, 0.873, 0.9453, 0.873, 0.9453, 0.873, 0.9453, 0.873, 0.9453, 0.873, 0.9453, 0.873, 0.9453, 0.873, 0.9453, 0.873, 0.9453, 0.873, 0.9453, 0.873, 0.9453, 0.873, 0.9453, 0.873, 0.9453, 0.873, 0.9453, 0.873, 0.9453, 0.873, 0.9453, 0.873, 0.9453, 0.873, 0.9453, 0.873, 0.9453, 0.873, 0.9453, 0.873, 0.9453, 0.873, 0.9453, 0.873, 0.9453, 0.873, 0.9453, 0.873, 0.9453, 0.873, 0.9453, 0.873, 0.9453, 0.873, 0.9453, 0.873, 0.9453, 0.873, 0.9453, 0.873, 0.9453, 0.873, 0.9453, 0.873, 0.9453, 0.873, 0.9453, 0.873, 0.9453, 0.873, 0.9453, 0.873, 0.9453, 0.873, 0.9453, 0.873, 0.9453, 0.873, 0.9453, 0.873, 0.9453, 0.873, 0.9453, 0.873, 0.9453, 0.873, 0.9453, 0.873, 0.9453, 0.873, 0.9453, 0.873, 0.9453, 0.873, 0.9453, 0.873, 0.9453, 0.873, 0.9453, 0.873, 0.9453, 0.873, 0.9453, 0.873, 0.9453, 0.873, 0.9453, 0.873, 0.9453, 0.873, 0.9453, 0.873, 0.9453, 0.873, 0.9453, 0.873, 0.9453, 0.873, 0.9453, 0.873, 0.9453, 0.873, 0.9453, 0.873, 0.9453, 0.873, 0.9453, 0.873, 0.9453, 0.873, 0.9453, 0.873, 0.9453, 0.873, 0.9453, 0.873, 0.9453, 0.873, 0.9453, 0.873, 0.9453, 0.873, 0.9453, 0.873, 0.9453, 0.873, 0.9453, 0.873, 0.9453, 0.873, 0.9453, 0.873, 0.9453, 0.873, 0.9453, 0.873, 0.9453, 0.873, 0.9453, 0.873, 0.9453, 0.873, 0.9453, 0.873, 0.9453, 0.873, 0.9453, 0.873, 0.9453, 0.873, 0.9453, 0.873, 0.9453, 0.873, 0.9453, 0.873, 0.9453, 0.873, 0.9453, 0.873, 0.9453, 0.873, 0.9453, 0.873, 0.9453, 0.873, 0.9453, 0.873, 0.9453, 0.873, 0.9453, 0.873, 0.9453, 0.873, 0.9453, 0.873, 0.9453, 0.873, 0.9453, 0.873, 0.9453, 0.873, 0.9453, 0.873, 0.9453, 0.873, 0.9453, 0.873, 0.9453, 0.873, 0.9453, 0.873, 0.9453, 0.873, 0.9453, 0.873, 0.9453, 0.873, 0.9453, 0.873, 0.9453, 0.873, 0.9453, 0.873, 0.9453, 0.873, 0.9453, 0.873, 0.9453, 0.873, 0.9453, 0.873, 0.9453, 0.873, 0.9453, 0.873, 0.9453, 0.873, 0.9453, 0.873, 0.9453, 0.873, 0.9453, 0.873, 0.9453, 0.873, 0.9453, 0.873, 0.9453, 0.873, 0.9453, 0.873, 0.9453, 0.873, 0.9453, 0.873, 0.9453, 0.873, 0.9453, 0.873, 0.9453, 0.873, 0.9453, 0.873, 0.9453, 0.873, 0.9453, 0.873, 0.9453, 0.873, 0.9453, 0.873, 0.9453, 0.873, 0.9453, 0.873, 0.9453, 0.873, 0.9453, 0.873, 0.9453, 0.873, 0.9453, 0.873, 0.9453, 0.873, 0.9453, 0.873, 0.9453, 0.873, 0.9453, 0.873, 0.9453, 0.873, 0.9453, 0.873, 0.9453, 0.873, 0.9453, 0.873, 0.9453, 0.873, 0.9453, 0.873, 0.9453, 0.873, 0.9453, 0.873, 0.9453, 0.873, 0.9453, 0.873, 0.9453, 0.873, 0.9453, 0.873, 0.9453, 0.873, 0.9453, 0.873, 0.9453, 0.873, 0.9453, 0.873, 0.9453, 0.873, 0.9453, 0.873, 0.9453, 0.873, 0.9453, 0.873, 0.9453, 0.873, 0.9453, 0.873, 0.9453, 0.873, 0.9453, 0.873, 0.9453, 0.873, 0.9453, 0.873, 0.9453, 0.873, 0.9453, 0.873, 0.9453, 0.873, 0.9453, 0.873, 0.9453, 0.873, 0.9453, 0.873, 0.9453, 0.873, 0.9453, 0.873, 0.9453, 0.873, 0.9453, 0.873, 0.9453, 0.873, 0.9453, 0.873, 0.9453, 0.873, 0.9453, 0.873, 0.9453, 0.873, 0.9453, 0.873, 0.9453, 0.873, 0.9453, 0.873, 0.9453, 0.873, 0.9453, 0.873, 0.9453, 0.873, 0.9453, 0.873, 0.9453, 0.873, 0.9453, 0.873, 0.9453, 0.873, 0.9453, 0.873, 0.9453, 0.873, 0.9453, 0.873, 0.9453, 0.873, 0.9453, 0.873, 0.9453, 0.873, 0.9453, 0.873, 0.9453, 0.873, 0.9453, 0.873, 0.9453, 0.873, 0.9453, 0.873, 0.9453, 0.873, 0.9453, 0.873, 0.9453, 0.873, 0.9453, 0.873, 0.9453, 0.873, 0.9453, 0.873, 0.9453, 0.873, 0.9453, 0.873, 0.9453, 0.873, 0.9453, 0.873, 0.9453, 0.873, 0.9453, 0.873, 0.9453, 0.873, 0.9453, 0.873, 0.9453, 0.873, 0.9453, 0.873, 0.9453, 0.873, 0.9453, 0.873, 0.9453, 0.873, 0.9453, 0.873, 0.9453, 0.873, 0.9453, 0.873, 0.9453, 0.873, 0.9453, 0.873, 0.9453, 0.873, 0.9453, 0.873, 0.9453, 0.873, 0.9453, 0.873, 0.9453, 0.873, 0.9453, 0.873, 0.9453, 0.873, 0.9453, 0.873, 0.9453, 0.873, 0.9453, 0.873, 0.9453, 0.873, 0.9453, 0.873, 0.9453, 0.873, 0.9453, 0.873, 0.9453, 0.873, 0.9453, 0.873, 0.9453, 0.873, 0.9453, 0.873, 0.9453, 0.873, 0.9453, 0.873, 0.9453, 0.873, 0.9453, 0.873, 0.9453, 0.873, 0.9453, 0.873, 0.9453, 0.873, 0.9453, 0.873, 0.9453, 0.873, 0.9453, 0.873, 0.9453, 0.873, 0.9453, 0.873, 0.9453, 0.873, 0.9453, 0.873, 0.9453, 0.873, 0.9453, 0.873, 0.9453, 0.873, 0.9453, 0.873, 0.9453, 0.873, 0.9453, 0.873, 0.9453, 0.873, 0.9453, 0.873, 0.9453, 0.873, 0.9453, 0.873, 0.9453, 0.873, 0.9453, 0.873, 0.9453, 0.873, 0.9453, 0.873, 0.9453, 0.873, 0.9453, 0.873, 0.9453, 0.873, 0.9453, 0.873, 0.9453, 0.873, 0.9453, 0.873, 0.9453, 0.873, 0.9453, 0.873, 0.9453, 0.873, 0.9453, 0.873, 0.9453, 0.873, 0.9453, 0.873, 0.9453, 0.873, 0.9453, 0.873, 0.9453, 0.873, 0.9453, 0.873, 0.9453, 0.873, 0.9453, 0.873, 0.9453, 0.873, 0.9453, 0.873, 0.9453, 0.873, 0.9453, 0.873, 0.9453, 0.873, 0.9453, 0.873, 0.9453, 0.873, 0.9453, 0.873, 0.9453, 0.873, 0.9453, 0.873, 0.9453, 0.873, 0.9453, 0.873, 0.9453, 0.873, 0.9453, 0.873, 0.9453, 0.873, 0.9453, 0.873, 0.9453, 0.873, 0.9453, 0.873, 0.9453, 0.873, 0.9453, 0.873, 0.9453, 0.873, 0.9453, 0.873, 0.9453, 0.873, 0.9453, 0.873, 0.9453, 0.873, 0.9453, 0.873, 0.9453, 0.873, 0.9453, 0.873, 0.9453, 0.873, 0.9453, 0.873, 0.9453, 0.873, 0.9453, 0.873, 0.9453, 0.873, 0.9453, 0.873, 0.9453, 0.873, 0.9453, 0.873, 0.9453])
me_cube.materials.append(mat_material)
me_cube.use_remesh_preserve_volume = False
me_cube.use_remesh_preserve_attributes = False
me_cube.use_mirror_vertex_groups = False
me_cube.update()
me_cube_001 = bpy.data.meshes.new('Cube.001')
me_cube_001.from_pydata([(0.2667, 0.95, 0.9), (0.2667, 0.95, 0.2667), (0.9, 0.95, 0.2667), (0.9, 0.95, 0.9), (-0.9, 0.95, 0.9), (-0.9, 0.95, 0.2667), (-0.2667, 0.95, 0.2667), (-0.2667, 0.95, 0.9), (-0.9, 0.95, -0.2667), (-0.9, 0.95, -0.9), (-0.2667, 0.95, -0.9), (-0.2667, 0.95, -0.2667), (0.2667, 0.95, -0.2667), (0.2667, 0.95, -0.9), (0.9, 0.95, -0.9), (0.9, 0.95, -0.2667), (-0.95, 0.2667, 0.9), (-0.95, 0.2667, 0.2667), (-0.95, 0.9, 0.2667), (-0.95, 0.9, 0.9), (-0.95, -0.9, 0.2667), (-0.95, -0.9, 0.9), (-0.95, -0.2667, 0.2667), (-0.95, -0.2667, 0.9), (-0.95, -0.9, -0.9), (-0.95, -0.9, -0.2667), (-0.95, -0.2667, -0.9), (-0.95, -0.2667, -0.2667), (-0.95, 0.2667, -0.2667), (-0.95, 0.2667, -0.9), (-0.95, 0.9, -0.9), (-0.95, 0.9, -0.2667), (0.9, -0.2667, -0.95), (0.2667, -0.2667, -0.95), (0.2667, -0.9, -0.95), (0.9, -0.9, -0.95), (0.9, 0.9, -0.95), (0.2667, 0.9, -0.95), (0.2667, 0.2667, -0.95), (0.9, 0.2667, -0.95), (-0.2667, 0.9, -0.95), (-0.9, 0.9, -0.95), (-0.9, 0.2667, -0.95), (-0.2667, 0.2667, -0.95), (-0.2667, -0.2667, -0.95), (-0.9, -0.2667, -0.95), (-0.9, -0.9, -0.95), (-0.2667, -0.9, -0.95), (-0.2667, -0.95, 0.9), (-0.2667, -0.95, 0.2667), (-0.9, -0.95, 0.2667), (-0.9, -0.95, 0.9), (0.9, -0.95, 0.9), (0.9, -0.95, 0.2667), (0.2667, -0.95, 0.2667), (0.2667, -0.95, 0.9), (0.9, -0.95, -0.2667), (0.9, -0.95, -0.9), (0.2667, -0.95, -0.9), (0.2667, -0.95, -0.2667), (-0.2667, -0.95, -0.2667), (-0.2667, -0.95, -0.9), (-0.9, -0.95, -0.9), (-0.9, -0.95, -0.2667), (-0.9, -0.2667, 0.95), (-0.2667, -0.2667, 0.95), (-0.2667, -0.9, 0.95), (-0.9, -0.9, 0.95), (-0.9, 0.9, 0.95), (-0.2667, 0.9, 0.95), (-0.2667, 0.2667, 0.95), (-0.9, 0.2667, 0.95), (0.2667, 0.9, 0.95), (0.9, 0.9, 0.95), (0.9, 0.2667, 0.95), (0.2667, 0.2667, 0.95), (0.2667, -0.2667, 0.95), (0.9, -0.2667, 0.95), (0.9, -0.9, 0.95), (0.2667, -0.9, 0.95), (0.95, -0.2667, 0.9), (0.95, -0.2667, 0.2667), (0.95, -0.9, 0.2667), (0.95, -0.9, 0.9), (0.95, 0.9, 0.9), (0.95, 0.9, 0.2667), (0.95, 0.2667, 0.2667), (0.95, 0.2667, 0.9), (0.95, 0.9, -0.2667), (0.95, 0.9, -0.9), (0.95, 0.2667, -0.9), (0.95, 0.2667, -0.2667), (0.95, -0.2667, -0.2667), (0.95, -0.2667, -0.9), (0.95, -0.9, -0.9), (0.95, -0.9, -0.2667)], [], [(1, 0, 3, 2), (5, 4, 7, 6), (9, 8, 11, 10), (13, 12, 15, 14), (17, 16, 19, 18), (20, 21, 23, 22), (24, 25, 27, 26), (29, 28, 31, 30), (33, 32, 35, 34), (37, 36, 39, 38), (41, 40, 43, 42), (45, 44, 47, 46), (49, 48, 51, 50), (53, 52, 55, 54), (57, 56, 59, 58), (61, 60, 63, 62), (65, 64, 67, 66), (69, 68, 71, 70), (73, 72, 75, 74), (77, 76, 79, 78), (81, 80, 83, 82), (85, 84, 87, 86), (89, 88, 91, 90), (93, 92, 95, 94)])
_uv = me_cube_001.uv_layers.new(name='UVMap')
_uv.uv.foreach_set('vector', [0.1309, 0.3863, 0.1309, 0.3863, 0.1309, 0.3863, 0.1309, 0.3863, 0.1309, 0.3863, 0.1309, 0.3863, 0.1309, 0.3863, 0.1309, 0.3863, 0.1309, 0.3863, 0.1309, 0.3863, 0.1309, 0.3863, 0.1309, 0.3863, 0.1309, 0.3863, 0.1309, 0.3863, 0.1309, 0.3863, 0.1309, 0.3863, 0.1309, 0.3863, 0.1309, 0.3863, 0.1309, 0.3863, 0.1309, 0.3863, 0.1309, 0.3863, 0.1309, 0.3863, 0.1309, 0.3863, 0.1309, 0.3863, 0.1309, 0.3863, 0.1309, 0.3863, 0.1309, 0.3863, 0.1309, 0.3863, 0.1309, 0.3863, 0.1309, 0.3863, 0.1309, 0.3863, 0.1309, 0.3863, 0.1309, 0.3863, 0.1309, 0.3863, 0.1309, 0.3863, 0.1309, 0.3863, 0.1309, 0.3863, 0.1309, 0.3863, 0.1309, 0.3863, 0.1309, 0.3863, 0.1309, 0.3863, 0.1309, 0.3863, 0.1309, 0.3863, 0.1309, 0.3863, 0.1309, 0.3863, 0.1309, 0.3863, 0.1309, 0.3863, 0.1309, 0.3863, 0.1309, 0.3863, 0.1309, 0.3863, 0.1309, 0.3863, 0.1309, 0.3863, 0.1309, 0.3863, 0.1309, 0.3863, 0.1309, 0.3863, 0.1309, 0.3863, 0.1309, 0.3863, 0.1309, 0.3863, 0.1309, 0.3863, 0.1309, 0.3863, 0.1309, 0.3863, 0.1309, 0.3863, 0.1309, 0.3863, 0.1309, 0.3863, 0.1309, 0.3863, 0.1309, 0.3863, 0.1309, 0.3863, 0.1309, 0.3863, 0.1309, 0.3863, 0.1309, 0.3863, 0.1309, 0.3863, 0.1309, 0.3863, 0.1309, 0.3863, 0.1309, 0.3863, 0.1309, 0.3863, 0.1309, 0.3863, 0.1309, 0.3863, 0.1309, 0.3863, 0.1309, 0.3863, 0.1309, 0.3863, 0.1309, 0.3863, 0.1309, 0.3863, 0.1309, 0.3863, 0.1309, 0.3863, 0.1309, 0.3863, 0.1309, 0.3863, 0.1309, 0.3863, 0.1309, 0.3863, 0.1309, 0.3863, 0.1309, 0.3863, 0.1309, 0.3863, 0.1309, 0.3863, 0.1309, 0.3863, 0.1309, 0.3863, 0.1309, 0.3863, 0.1309, 0.3863])
me_cube_001.materials.append(mat_material)
me_cube_001.use_remesh_preserve_volume = False
me_cube_001.use_remesh_preserve_attributes = False
me_cube_001.use_mirror_vertex_groups = False
me_cube_001.update()

# ---- objects
ob_frame = bpy.data.objects.new('Frame', me_cube)
ob_emission_panels = bpy.data.objects.new('Emission Panels', me_cube_001)

# ---- transforms, parenting, visibility, modifiers, constraints
ob_frame.location = (0.0, 0.0, 0.0)
ob_frame.scale = (0.5, 0.5, 0.5)
ob_frame.lock_rotations_4d = False
ob_frame.empty_display_type = 'ARROWS'
ob_frame.lineart.crease_threshold = 0.0
ob_emission_panels.location = (0.0, 0.0, 0.0)
ob_emission_panels.scale = (0.5, 0.5, 0.5)
ob_emission_panels.lock_rotations_4d = False
ob_emission_panels.empty_display_type = 'ARROWS'
ob_emission_panels.lineart.crease_threshold = 0.0

# ---- collection membership
col_collection.objects.link(ob_frame)
col_collection.objects.link(ob_emission_panels)

# ---- scene / render settings (as saved in the file)
scene.frame_start = 1; scene.frame_end = 250; scene.frame_set(1)
scene.render.engine = 'BLENDER_EEVEE_NEXT'
scene.cycles.use_denoising = False
scene.cycles.samples = 128
scene.cycles.sampling_pattern = 'TABULATED_SOBOL'
scene.cycles.use_adaptive_sampling = False
scene.cycles.use_light_tree = False
scene.view_settings.view_transform = 'Filmic'
bpy.context.view_layer.update()

# ---- added for rendering (the .blend has no active camera and no usable light): camera, sun
cam_auto = bpy.data.cameras.new('AutoCamera')
cam_auto.lens = 50.0
cam_auto.sensor_width = 36.0
cam_auto.clip_end = 1000.0
ob_auto_camera = bpy.data.objects.new('AutoCamera', cam_auto)
scene.collection.objects.link(ob_auto_camera)
ob_auto_camera.location = (1.67465, -2.00958, 1.33972)
ob_auto_camera.rotation_euler = (1.09748, -7.21219e-08, 0.694738)
scene.camera = ob_auto_camera
light_auto_sun = bpy.data.lights.new('AutoSun', 'SUN')
light_auto_sun.energy = 3.0
light_auto_sun.angle = 0.0523599
ob_auto_sun = bpy.data.objects.new('AutoSun', light_auto_sun)
scene.collection.objects.link(ob_auto_sun)
ob_auto_sun.rotation_euler = (0.872665, 0.174533, 0.523599)
bpy.context.view_layer.update()
